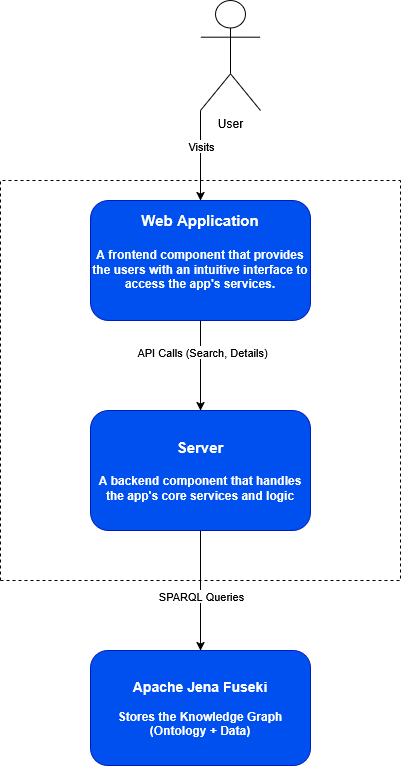

The diagram above was exported from draw.io. Its source (the exported page's mxGraphModel, read from the mxfile embedded in the PNG):
<mxGraphModel dx="1249" dy="848" grid="1" gridSize="10" guides="1" tooltips="1" connect="1" arrows="1" fold="1" page="1" pageScale="1" pageWidth="850" pageHeight="1100" math="0" shadow="0">
  <root>
    <mxCell id="0" />
    <mxCell id="1" parent="0" />
    <mxCell id="Sd7yDL1vZCKFJz_WjpJX-7" edge="1" parent="1" source="Sd7yDL1vZCKFJz_WjpJX-1" style="edgeStyle=orthogonalEdgeStyle;rounded=0;orthogonalLoop=1;jettySize=auto;html=1;exitX=0;exitY=1;exitDx=0;exitDy=0;exitPerimeter=0;entryX=0.5;entryY=0;entryDx=0;entryDy=0;" target="Sd7yDL1vZCKFJz_WjpJX-2">
      <mxGeometry relative="1" as="geometry" />
    </mxCell>
    <mxCell id="Sd7yDL1vZCKFJz_WjpJX-13" connectable="0" parent="Sd7yDL1vZCKFJz_WjpJX-7" style="edgeLabel;html=1;align=center;verticalAlign=middle;resizable=0;points=[];" value="Visits" vertex="1">
      <mxGeometry relative="1" x="-0.2222" as="geometry">
        <mxPoint as="offset" />
      </mxGeometry>
    </mxCell>
    <mxCell id="Sd7yDL1vZCKFJz_WjpJX-1" parent="1" style="shape=umlActor;verticalLabelPosition=bottom;verticalAlign=top;html=1;" value="User" vertex="1">
      <mxGeometry height="110" width="60" x="390" y="20" as="geometry" />
    </mxCell>
    <mxCell id="Sd7yDL1vZCKFJz_WjpJX-8" edge="1" parent="1" source="Sd7yDL1vZCKFJz_WjpJX-2" style="edgeStyle=orthogonalEdgeStyle;rounded=0;orthogonalLoop=1;jettySize=auto;html=1;exitX=0.5;exitY=1;exitDx=0;exitDy=0;entryX=0.5;entryY=0;entryDx=0;entryDy=0;" target="Sd7yDL1vZCKFJz_WjpJX-3">
      <mxGeometry relative="1" as="geometry" />
    </mxCell>
    <mxCell id="Sd7yDL1vZCKFJz_WjpJX-11" connectable="0" parent="Sd7yDL1vZCKFJz_WjpJX-8" style="edgeLabel;html=1;align=center;verticalAlign=middle;resizable=0;points=[];" value="API Calls (Search, Details)" vertex="1">
      <mxGeometry relative="1" x="-0.3111" y="1" as="geometry">
        <mxPoint as="offset" />
      </mxGeometry>
    </mxCell>
    <mxCell id="Sd7yDL1vZCKFJz_WjpJX-2" parent="1" style="rounded=1;whiteSpace=wrap;html=1;fillColor=#0050ef;fontColor=#ffffff;strokeColor=#001DBC;" value="&lt;div&gt;&lt;b&gt;&lt;font style=&quot;font-size: 15px;&quot;&gt;Web Application&lt;/font&gt;&lt;/b&gt;&lt;/div&gt;&lt;div&gt;&lt;b&gt;&lt;font style=&quot;font-size: 15px;&quot;&gt;&lt;br&gt;&lt;/font&gt;&lt;/b&gt;&lt;/div&gt;&lt;div&gt;&lt;b&gt;&lt;font&gt;A frontend component that provides the users with an intuitive interface to access the app's services.&lt;/font&gt;&lt;/b&gt;&lt;/div&gt;&lt;div&gt;&lt;b&gt;&lt;font style=&quot;font-size: 15px;&quot;&gt;&lt;br&gt;&lt;/font&gt;&lt;/b&gt;&lt;/div&gt;" vertex="1">
      <mxGeometry height="120" width="220" x="280" y="220" as="geometry" />
    </mxCell>
    <mxCell id="Sd7yDL1vZCKFJz_WjpJX-9" edge="1" parent="1" source="Sd7yDL1vZCKFJz_WjpJX-3" style="edgeStyle=orthogonalEdgeStyle;rounded=0;orthogonalLoop=1;jettySize=auto;html=1;exitX=0.5;exitY=1;exitDx=0;exitDy=0;entryX=0.5;entryY=0;entryDx=0;entryDy=0;" target="Sd7yDL1vZCKFJz_WjpJX-4">
      <mxGeometry relative="1" as="geometry" />
    </mxCell>
    <mxCell id="Sd7yDL1vZCKFJz_WjpJX-14" connectable="0" parent="Sd7yDL1vZCKFJz_WjpJX-9" style="edgeLabel;html=1;align=center;verticalAlign=middle;resizable=0;points=[];" value="SPARQL Queries" vertex="1">
      <mxGeometry relative="1" x="0.0833" as="geometry">
        <mxPoint as="offset" />
      </mxGeometry>
    </mxCell>
    <mxCell id="Sd7yDL1vZCKFJz_WjpJX-3" parent="1" style="rounded=1;whiteSpace=wrap;html=1;fillColor=#0050ef;fontColor=#ffffff;strokeColor=#001DBC;" value="&lt;div&gt;&lt;b&gt;&lt;font style=&quot;font-size: 15px;&quot;&gt;Server&lt;/font&gt;&lt;/b&gt;&lt;/div&gt;&lt;div&gt;&lt;b&gt;&lt;font style=&quot;font-size: 15px;&quot;&gt;&lt;br&gt;&lt;/font&gt;&lt;/b&gt;&lt;/div&gt;&lt;b&gt;A backend component that handles the app's core services and logic&lt;/b&gt;" vertex="1">
      <mxGeometry height="120" width="220" x="280" y="430" as="geometry" />
    </mxCell>
    <mxCell id="Sd7yDL1vZCKFJz_WjpJX-4" parent="1" style="rounded=1;whiteSpace=wrap;html=1;fillColor=#0050ef;fontColor=#ffffff;strokeColor=#001DBC;" value="&lt;div&gt;&lt;font style=&quot;font-size: 14px;&quot;&gt;&lt;b&gt;Apache Jena Fuseki&lt;/b&gt;&lt;/font&gt;&lt;/div&gt;&lt;div&gt;&lt;br&gt;&lt;/div&gt;&lt;div&gt;&lt;b&gt;Stores the Knowledge Graph (Ontology + Data)&lt;/b&gt;&lt;/div&gt;" vertex="1">
      <mxGeometry height="115" width="220" x="280" y="670" as="geometry" />
    </mxCell>
    <mxCell id="Sd7yDL1vZCKFJz_WjpJX-5" edge="1" parent="1" style="endArrow=none;dashed=1;html=1;rounded=0;" value="">
      <mxGeometry height="50" relative="1" width="50" as="geometry">
        <Array as="points">
          <mxPoint x="190" y="200" />
        </Array>
        <mxPoint x="190" y="600" as="sourcePoint" />
        <mxPoint x="590" y="200" as="targetPoint" />
      </mxGeometry>
    </mxCell>
    <mxCell id="Sd7yDL1vZCKFJz_WjpJX-6" edge="1" parent="1" style="endArrow=none;dashed=1;html=1;rounded=0;" value="">
      <mxGeometry height="50" relative="1" width="50" as="geometry">
        <Array as="points">
          <mxPoint x="590" y="600" />
        </Array>
        <mxPoint x="190" y="600" as="sourcePoint" />
        <mxPoint x="590" y="200" as="targetPoint" />
      </mxGeometry>
    </mxCell>
  </root>
</mxGraphModel>